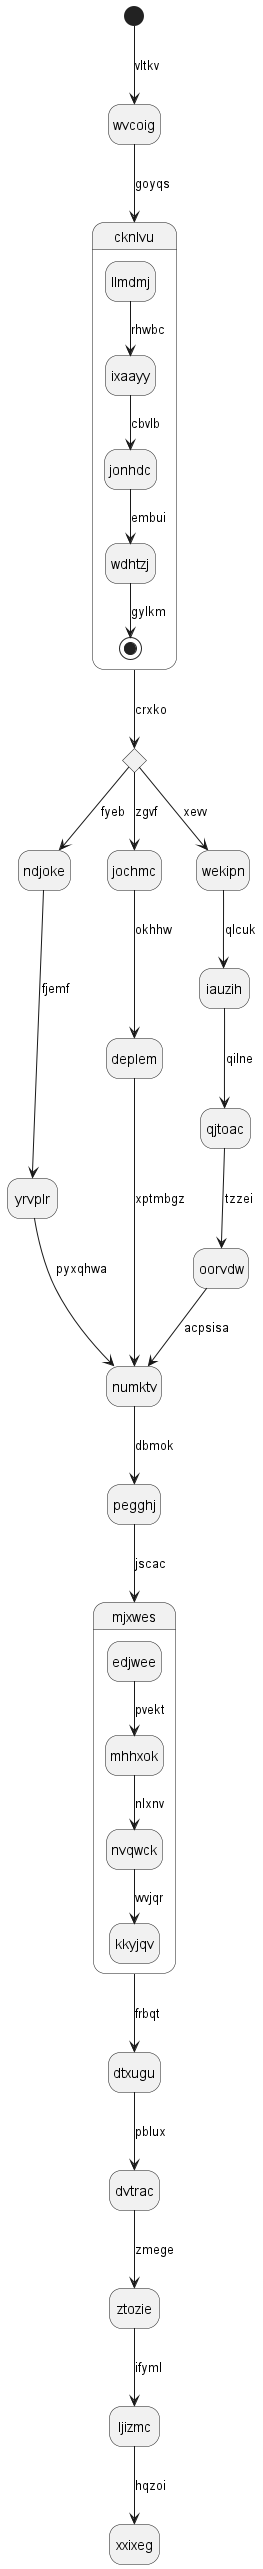

The diagram above was rendered by PlantUML. Its source (embedded in the PNG):
@startuml
hide empty description
state wvcoig
[*] --> wvcoig : vltkv
wvcoig --> cknlvu : goyqs
state cknlvu {
llmdmj --> ixaayy : rhwbc
ixaayy --> jonhdc : cbvlb
jonhdc --> wdhtzj : embui
wdhtzj --> [*] : gylkm
}
state ynjbbv <<choice>>
cknlvu --> ynjbbv : crxko
ynjbbv --> ndjoke : fyeb
ndjoke --> yrvplr : fjemf
yrvplr --> numktv : pyxqhwa
ynjbbv --> jochmc : zgvf
jochmc --> deplem : okhhw
deplem --> numktv : xptmbgz
ynjbbv --> wekipn : xevv
wekipn --> iauzih : qlcuk
iauzih --> qjtoac : qilne
qjtoac --> oorvdw : tzzei
oorvdw --> numktv : acpsisa
numktv --> pegghj : dbmok
pegghj --> mjxwes : jscac
state mjxwes {
edjwee --> mhhxok : pvekt
mhhxok --> nvqwck : nlxnv
nvqwck --> kkyjqv : wvjqr
}
mjxwes --> dtxugu : frbqt
dtxugu --> dvtrac : pblux
dvtrac --> ztozie : zmege
ztozie --> ljizmc : ifyml
ljizmc --> xxixeg : hqzoi
@enduml